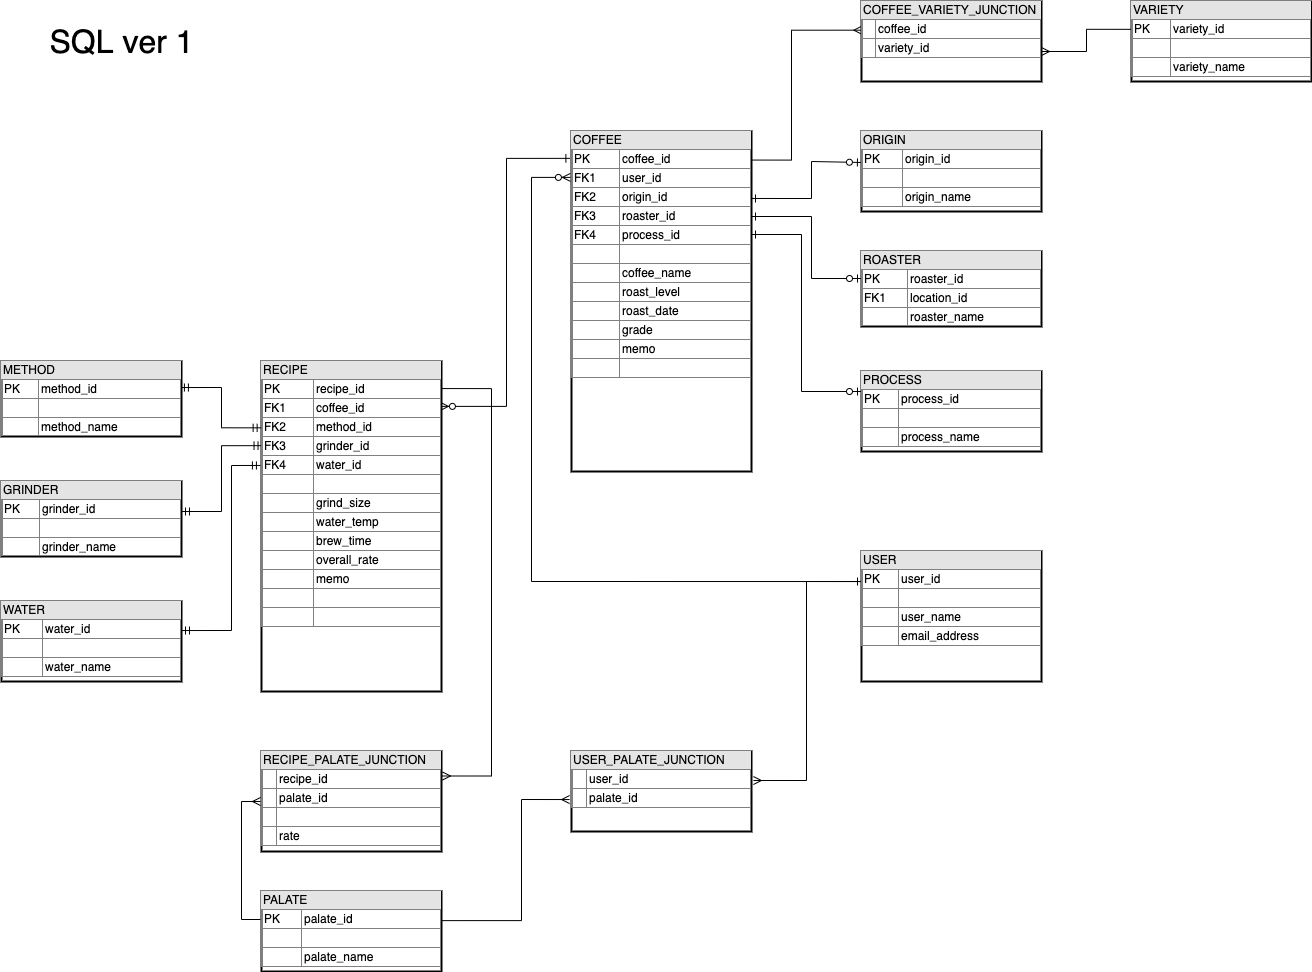

The diagram above was exported from draw.io. Its source (the exported page's mxGraphModel, read from the mxfile embedded in the PNG):
<mxGraphModel dx="1433" dy="1669" grid="1" gridSize="10" guides="1" tooltips="1" connect="1" arrows="1" fold="1" page="1" pageScale="1" pageWidth="850" pageHeight="1100" math="0" shadow="0">
  <root>
    <mxCell id="0" />
    <mxCell id="1" parent="0" />
    <mxCell id="YHXlbN4-QTVfXNSGwZLe-32" style="edgeStyle=orthogonalEdgeStyle;rounded=0;orthogonalLoop=1;jettySize=auto;html=1;entryX=1;entryY=0.197;entryDx=0;entryDy=0;entryPerimeter=0;endArrow=ERone;endFill=0;startArrow=ERzeroToOne;startFill=1;exitX=0.005;exitY=0.39;exitDx=0;exitDy=0;exitPerimeter=0;" parent="1" source="2" target="9" edge="1">
      <mxGeometry relative="1" as="geometry">
        <mxPoint x="569" y="110" as="sourcePoint" />
        <Array as="points">
          <mxPoint x="540" y="110" />
          <mxPoint x="540" y="147" />
        </Array>
      </mxGeometry>
    </mxCell>
    <mxCell id="2" value="&lt;div style=&quot;box-sizing: border-box ; width: 100% ; background: #e4e4e4 ; padding: 2px&quot;&gt;ORIGIN&lt;/div&gt;&lt;table style=&quot;width: 100% ; font-size: 1em ; border: 1px solid rgb(128 , 128 , 128) ; border-collapse: collapse&quot; cellpadding=&quot;2&quot; cellspacing=&quot;0&quot; border=&quot;1&quot;&gt;&lt;tbody&gt;&lt;tr&gt;&lt;td&gt;PK&lt;/td&gt;&lt;td&gt;origin_id&lt;/td&gt;&lt;/tr&gt;&lt;tr&gt;&lt;td&gt;&lt;br&gt;&lt;/td&gt;&lt;td&gt;&lt;/td&gt;&lt;/tr&gt;&lt;tr&gt;&lt;td&gt;&lt;/td&gt;&lt;td&gt;origin_name&lt;/td&gt;&lt;/tr&gt;&lt;/tbody&gt;&lt;/table&gt;" style="verticalAlign=top;align=left;overflow=fill;html=1;shadow=0;sketch=0;rounded=0;glass=0;perimeterSpacing=1;strokeWidth=2;" parent="1" vertex="1">
      <mxGeometry x="590" y="80" width="180" height="80" as="geometry" />
    </mxCell>
    <mxCell id="YHXlbN4-QTVfXNSGwZLe-33" style="edgeStyle=orthogonalEdgeStyle;rounded=0;orthogonalLoop=1;jettySize=auto;html=1;exitX=0;exitY=0.36;exitDx=0;exitDy=0;entryX=1;entryY=0.25;entryDx=0;entryDy=0;endArrow=ERone;endFill=0;exitPerimeter=0;startArrow=ERzeroToOne;startFill=1;" parent="1" source="4" target="9" edge="1">
      <mxGeometry relative="1" as="geometry">
        <Array as="points">
          <mxPoint x="540" y="227" />
          <mxPoint x="540" y="165" />
        </Array>
      </mxGeometry>
    </mxCell>
    <mxCell id="4" value="&lt;div style=&quot;box-sizing: border-box ; width: 100% ; background: #e4e4e4 ; padding: 2px&quot;&gt;ROASTER&lt;/div&gt;&lt;table style=&quot;width: 100% ; font-size: 1em ; border: 1px solid rgb(128 , 128 , 128) ; border-collapse: collapse&quot; cellpadding=&quot;2&quot; cellspacing=&quot;0&quot; border=&quot;1&quot;&gt;&lt;tbody&gt;&lt;tr&gt;&lt;td&gt;PK&lt;/td&gt;&lt;td&gt;roaster_id&lt;/td&gt;&lt;/tr&gt;&lt;tr&gt;&lt;td&gt;FK1&lt;/td&gt;&lt;td&gt;location_id&lt;/td&gt;&lt;/tr&gt;&lt;tr&gt;&lt;td&gt;&lt;/td&gt;&lt;td&gt;roaster_name&lt;/td&gt;&lt;/tr&gt;&lt;/tbody&gt;&lt;/table&gt;" style="verticalAlign=top;align=left;overflow=fill;html=1;strokeWidth=2;" parent="1" vertex="1">
      <mxGeometry x="590" y="200" width="180" height="75" as="geometry" />
    </mxCell>
    <mxCell id="YHXlbN4-QTVfXNSGwZLe-37" style="edgeStyle=orthogonalEdgeStyle;rounded=0;orthogonalLoop=1;jettySize=auto;html=1;entryX=-0.009;entryY=0.079;entryDx=0;entryDy=0;startArrow=ERzeroToMany;startFill=1;endArrow=ERone;endFill=0;exitX=0.994;exitY=0.136;exitDx=0;exitDy=0;exitPerimeter=0;entryPerimeter=0;" parent="1" source="5" target="9" edge="1">
      <mxGeometry relative="1" as="geometry">
        <mxPoint x="170" y="335" as="sourcePoint" />
      </mxGeometry>
    </mxCell>
    <mxCell id="YHXlbN4-QTVfXNSGwZLe-39" style="edgeStyle=orthogonalEdgeStyle;rounded=0;orthogonalLoop=1;jettySize=auto;html=1;exitX=0.003;exitY=0.255;exitDx=0;exitDy=0;entryX=1;entryY=0.4;entryDx=0;entryDy=0;entryPerimeter=0;startArrow=ERmandOne;startFill=0;endArrow=ERmandOne;endFill=0;exitPerimeter=0;" parent="1" source="5" target="YHXlbN4-QTVfXNSGwZLe-31" edge="1">
      <mxGeometry relative="1" as="geometry" />
    </mxCell>
    <mxCell id="YHXlbN4-QTVfXNSGwZLe-40" style="edgeStyle=orthogonalEdgeStyle;rounded=0;orthogonalLoop=1;jettySize=auto;html=1;exitX=-0.006;exitY=0.315;exitDx=0;exitDy=0;entryX=1;entryY=0.363;entryDx=0;entryDy=0;entryPerimeter=0;startArrow=ERmandOne;startFill=0;endArrow=ERmandOne;endFill=0;exitPerimeter=0;" parent="1" source="5" target="6" edge="1">
      <mxGeometry relative="1" as="geometry">
        <Array as="points">
          <mxPoint x="-40" y="414" />
          <mxPoint x="-40" y="579" />
        </Array>
      </mxGeometry>
    </mxCell>
    <mxCell id="YHXlbN4-QTVfXNSGwZLe-52" style="edgeStyle=orthogonalEdgeStyle;rounded=0;orthogonalLoop=1;jettySize=auto;html=1;exitX=1;exitY=0.082;exitDx=0;exitDy=0;entryX=1;entryY=0.25;entryDx=0;entryDy=0;startArrow=none;startFill=0;endArrow=ERmany;endFill=0;exitPerimeter=0;" parent="1" source="5" target="YHXlbN4-QTVfXNSGwZLe-51" edge="1">
      <mxGeometry relative="1" as="geometry">
        <Array as="points">
          <mxPoint x="220" y="337" />
          <mxPoint x="220" y="725" />
        </Array>
      </mxGeometry>
    </mxCell>
    <mxCell id="5" value="&lt;div style=&quot;box-sizing: border-box ; width: 100% ; background: #e4e4e4 ; padding: 2px&quot;&gt;RECIPE&lt;/div&gt;&lt;table style=&quot;width: 100% ; font-size: 1em ; border: 1px solid rgb(128 , 128 , 128) ; border-collapse: collapse&quot; cellpadding=&quot;2&quot; cellspacing=&quot;0&quot; border=&quot;1&quot;&gt;&lt;tbody&gt;&lt;tr&gt;&lt;td&gt;PK&lt;/td&gt;&lt;td&gt;recipe_id&lt;/td&gt;&lt;/tr&gt;&lt;tr&gt;&lt;td&gt;FK1&lt;/td&gt;&lt;td&gt;coffee_id&lt;/td&gt;&lt;/tr&gt;&lt;tr&gt;&lt;td&gt;FK2&lt;/td&gt;&lt;td&gt;method_id&lt;/td&gt;&lt;/tr&gt;&lt;tr&gt;&lt;td&gt;FK3&lt;/td&gt;&lt;td&gt;grinder_id&lt;/td&gt;&lt;/tr&gt;&lt;tr&gt;&lt;td&gt;FK4&lt;/td&gt;&lt;td&gt;water_id&lt;/td&gt;&lt;/tr&gt;&lt;tr&gt;&lt;td&gt;&lt;br&gt;&lt;/td&gt;&lt;td&gt;&lt;/td&gt;&lt;/tr&gt;&lt;tr&gt;&lt;td&gt;&lt;br&gt;&lt;/td&gt;&lt;td&gt;grind_size&lt;/td&gt;&lt;/tr&gt;&lt;tr&gt;&lt;td&gt;&lt;br&gt;&lt;/td&gt;&lt;td&gt;water_temp&lt;/td&gt;&lt;/tr&gt;&lt;tr&gt;&lt;td&gt;&lt;br&gt;&lt;/td&gt;&lt;td&gt;brew_time&lt;/td&gt;&lt;/tr&gt;&lt;tr&gt;&lt;td&gt;&lt;br&gt;&lt;/td&gt;&lt;td&gt;overall_rate&lt;br&gt;&lt;/td&gt;&lt;/tr&gt;&lt;tr&gt;&lt;td&gt;&lt;br&gt;&lt;/td&gt;&lt;td&gt;memo&lt;/td&gt;&lt;/tr&gt;&lt;tr&gt;&lt;td&gt;&lt;br&gt;&lt;/td&gt;&lt;td&gt;&lt;br&gt;&lt;/td&gt;&lt;/tr&gt;&lt;tr&gt;&lt;td&gt;&lt;br&gt;&lt;/td&gt;&lt;td&gt;&lt;br&gt;&lt;/td&gt;&lt;/tr&gt;&lt;/tbody&gt;&lt;/table&gt;" style="verticalAlign=top;align=left;overflow=fill;html=1;strokeWidth=2;" parent="1" vertex="1">
      <mxGeometry x="-10" y="310" width="180" height="330" as="geometry" />
    </mxCell>
    <mxCell id="6" value="&lt;div style=&quot;box-sizing: border-box ; width: 100% ; background: #e4e4e4 ; padding: 2px&quot;&gt;WATER&lt;/div&gt;&lt;table style=&quot;width: 100% ; font-size: 1em ; border: 1px solid rgb(128 , 128 , 128) ; border-collapse: collapse&quot; cellpadding=&quot;2&quot; cellspacing=&quot;0&quot; border=&quot;1&quot;&gt;&lt;tbody&gt;&lt;tr&gt;&lt;td&gt;PK&lt;/td&gt;&lt;td&gt;water_id&lt;/td&gt;&lt;/tr&gt;&lt;tr&gt;&lt;td&gt;&lt;/td&gt;&lt;td&gt;&lt;br&gt;&lt;/td&gt;&lt;/tr&gt;&lt;tr&gt;&lt;td&gt;&lt;/td&gt;&lt;td&gt;water_name&lt;/td&gt;&lt;/tr&gt;&lt;/tbody&gt;&lt;/table&gt;" style="verticalAlign=top;align=left;overflow=fill;html=1;strokeWidth=2;" parent="1" vertex="1">
      <mxGeometry x="-270" y="550" width="180" height="80" as="geometry" />
    </mxCell>
    <mxCell id="YHXlbN4-QTVfXNSGwZLe-46" style="edgeStyle=orthogonalEdgeStyle;rounded=0;orthogonalLoop=1;jettySize=auto;html=1;exitX=0.002;exitY=0.348;exitDx=0;exitDy=0;startArrow=none;startFill=0;endArrow=ERmany;endFill=0;exitPerimeter=0;" parent="1" source="7" edge="1">
      <mxGeometry relative="1" as="geometry">
        <mxPoint x="770" as="targetPoint" />
      </mxGeometry>
    </mxCell>
    <mxCell id="7" value="&lt;div style=&quot;box-sizing: border-box ; width: 100% ; background: #e4e4e4 ; padding: 2px&quot;&gt;VARIETY&lt;/div&gt;&lt;table style=&quot;width: 100% ; font-size: 1em ; border: 1px solid rgb(128 , 128 , 128) ; border-collapse: collapse&quot; cellpadding=&quot;2&quot; cellspacing=&quot;0&quot; border=&quot;1&quot;&gt;&lt;tbody&gt;&lt;tr&gt;&lt;td&gt;PK&lt;/td&gt;&lt;td&gt;variety_id&lt;/td&gt;&lt;/tr&gt;&lt;tr&gt;&lt;td&gt;&lt;br&gt;&lt;/td&gt;&lt;td&gt;&lt;br&gt;&lt;/td&gt;&lt;/tr&gt;&lt;tr&gt;&lt;td&gt;&lt;/td&gt;&lt;td&gt;variety_name&lt;/td&gt;&lt;/tr&gt;&lt;/tbody&gt;&lt;/table&gt;" style="verticalAlign=top;align=left;overflow=fill;html=1;strokeWidth=2;" parent="1" vertex="1">
      <mxGeometry x="860" y="-50" width="180" height="80" as="geometry" />
    </mxCell>
    <mxCell id="YHXlbN4-QTVfXNSGwZLe-34" style="edgeStyle=orthogonalEdgeStyle;rounded=0;orthogonalLoop=1;jettySize=auto;html=1;exitX=0;exitY=0.25;exitDx=0;exitDy=0;startArrow=ERzeroToOne;startFill=1;endArrow=ERone;endFill=0;entryX=1;entryY=0.303;entryDx=0;entryDy=0;entryPerimeter=0;" parent="1" source="8" target="9" edge="1">
      <mxGeometry relative="1" as="geometry">
        <Array as="points">
          <mxPoint x="530" y="340" />
          <mxPoint x="530" y="183" />
        </Array>
      </mxGeometry>
    </mxCell>
    <mxCell id="8" value="&lt;div style=&quot;box-sizing: border-box ; width: 100% ; background: #e4e4e4 ; padding: 2px&quot;&gt;PROCESS&lt;/div&gt;&lt;table style=&quot;width: 100% ; font-size: 1em ; border: 1px solid rgb(128 , 128 , 128) ; border-collapse: collapse&quot; cellpadding=&quot;2&quot; cellspacing=&quot;0&quot; border=&quot;1&quot;&gt;&lt;tbody&gt;&lt;tr&gt;&lt;td&gt;PK&lt;/td&gt;&lt;td&gt;process_id&lt;/td&gt;&lt;/tr&gt;&lt;tr&gt;&lt;td&gt;&lt;br&gt;&lt;/td&gt;&lt;td&gt;&lt;br&gt;&lt;/td&gt;&lt;/tr&gt;&lt;tr&gt;&lt;td&gt;&lt;/td&gt;&lt;td&gt;process_name&lt;/td&gt;&lt;/tr&gt;&lt;/tbody&gt;&lt;/table&gt;" style="verticalAlign=top;align=left;overflow=fill;html=1;strokeWidth=2;" parent="1" vertex="1">
      <mxGeometry x="590" y="320" width="180" height="80" as="geometry" />
    </mxCell>
    <mxCell id="YHXlbN4-QTVfXNSGwZLe-42" style="edgeStyle=orthogonalEdgeStyle;rounded=0;orthogonalLoop=1;jettySize=auto;html=1;exitX=-0.006;exitY=0.135;exitDx=0;exitDy=0;startArrow=ERzeroToMany;startFill=1;endArrow=ERone;endFill=0;exitPerimeter=0;entryX=0;entryY=0.231;entryDx=0;entryDy=0;entryPerimeter=0;" parent="1" source="9" target="24" edge="1">
      <mxGeometry relative="1" as="geometry">
        <mxPoint x="580" y="520" as="targetPoint" />
        <Array as="points">
          <mxPoint x="260" y="126" />
          <mxPoint x="260" y="530" />
        </Array>
      </mxGeometry>
    </mxCell>
    <mxCell id="YHXlbN4-QTVfXNSGwZLe-45" style="edgeStyle=orthogonalEdgeStyle;rounded=0;orthogonalLoop=1;jettySize=auto;html=1;exitX=0.997;exitY=0.084;exitDx=0;exitDy=0;entryX=0.007;entryY=0.362;entryDx=0;entryDy=0;entryPerimeter=0;startArrow=none;startFill=0;endArrow=ERmany;endFill=0;exitPerimeter=0;" parent="1" source="9" target="YHXlbN4-QTVfXNSGwZLe-44" edge="1">
      <mxGeometry relative="1" as="geometry">
        <Array as="points">
          <mxPoint x="520" y="109" />
          <mxPoint x="520" y="-21" />
        </Array>
      </mxGeometry>
    </mxCell>
    <mxCell id="9" value="&lt;div style=&quot;box-sizing: border-box ; width: 100% ; background: #e4e4e4 ; padding: 2px&quot;&gt;COFFEE&lt;/div&gt;&lt;table cellpadding=&quot;2&quot; cellspacing=&quot;0&quot; style=&quot;font-size: 1em ; width: 180px ; border: 1px solid rgb(128 , 128 , 128) ; border-collapse: collapse&quot; border=&quot;1&quot;&gt;&lt;tbody&gt;&lt;tr&gt;&lt;td&gt;PK&lt;/td&gt;&lt;td&gt;coffee_id&lt;/td&gt;&lt;/tr&gt;&lt;tr&gt;&lt;td&gt;FK1&lt;/td&gt;&lt;td&gt;user_id&lt;/td&gt;&lt;/tr&gt;&lt;tr&gt;&lt;td&gt;FK2&lt;/td&gt;&lt;td&gt;origin_id&lt;br&gt;&lt;/td&gt;&lt;/tr&gt;&lt;tr&gt;&lt;td&gt;FK3&lt;/td&gt;&lt;td&gt;roaster_id&lt;/td&gt;&lt;/tr&gt;&lt;tr&gt;&lt;td&gt;FK4&lt;/td&gt;&lt;td&gt;process_id&lt;/td&gt;&lt;/tr&gt;&lt;tr&gt;&lt;td&gt;&lt;br&gt;&lt;/td&gt;&lt;td&gt;&lt;br&gt;&lt;/td&gt;&lt;/tr&gt;&lt;tr&gt;&lt;td&gt;&lt;br&gt;&lt;/td&gt;&lt;td&gt;coffee_name&lt;/td&gt;&lt;/tr&gt;&lt;tr&gt;&lt;td&gt;&lt;br&gt;&lt;/td&gt;&lt;td style=&quot;border-collapse: collapse&quot;&gt;roast_level&lt;/td&gt;&lt;/tr&gt;&lt;tr&gt;&lt;td&gt;&lt;br&gt;&lt;/td&gt;&lt;td&gt;roast_date&lt;/td&gt;&lt;/tr&gt;&lt;tr&gt;&lt;td&gt;&lt;br&gt;&lt;/td&gt;&lt;td&gt;grade&lt;/td&gt;&lt;/tr&gt;&lt;tr&gt;&lt;td&gt;&lt;br&gt;&lt;/td&gt;&lt;td&gt;memo&lt;/td&gt;&lt;/tr&gt;&lt;tr&gt;&lt;td&gt;&lt;br&gt;&lt;/td&gt;&lt;td&gt;&lt;br&gt;&lt;/td&gt;&lt;/tr&gt;&lt;/tbody&gt;&lt;/table&gt;" style="verticalAlign=top;align=left;overflow=fill;html=1;strokeWidth=2;" parent="1" vertex="1">
      <mxGeometry x="300" y="80" width="180" height="340" as="geometry" />
    </mxCell>
    <mxCell id="YHXlbN4-QTVfXNSGwZLe-50" style="edgeStyle=orthogonalEdgeStyle;rounded=0;orthogonalLoop=1;jettySize=auto;html=1;exitX=-0.001;exitY=0.231;exitDx=0;exitDy=0;entryX=1.005;entryY=0.366;entryDx=0;entryDy=0;entryPerimeter=0;startArrow=none;startFill=0;endArrow=ERmany;endFill=0;exitPerimeter=0;" parent="1" source="24" target="YHXlbN4-QTVfXNSGwZLe-48" edge="1">
      <mxGeometry relative="1" as="geometry">
        <Array as="points">
          <mxPoint x="535" y="530" />
          <mxPoint x="535" y="729" />
        </Array>
      </mxGeometry>
    </mxCell>
    <mxCell id="24" value="&lt;div style=&quot;box-sizing: border-box ; width: 100% ; background: #e4e4e4 ; padding: 2px&quot;&gt;USER&lt;/div&gt;&lt;table style=&quot;width: 100% ; font-size: 1em ; border: 1px solid rgb(128 , 128 , 128) ; border-collapse: collapse&quot; cellpadding=&quot;2&quot; cellspacing=&quot;0&quot; border=&quot;1&quot;&gt;&lt;tbody&gt;&lt;tr&gt;&lt;td&gt;PK&lt;/td&gt;&lt;td&gt;user_id&lt;/td&gt;&lt;/tr&gt;&lt;tr&gt;&lt;td&gt;&lt;br&gt;&lt;/td&gt;&lt;td&gt;&lt;br&gt;&lt;/td&gt;&lt;/tr&gt;&lt;tr&gt;&lt;td&gt;&lt;br&gt;&lt;/td&gt;&lt;td&gt;user_name&lt;/td&gt;&lt;/tr&gt;&lt;tr&gt;&lt;td&gt;&lt;br&gt;&lt;/td&gt;&lt;td&gt;email_address&lt;/td&gt;&lt;/tr&gt;&lt;/tbody&gt;&lt;/table&gt;" style="verticalAlign=top;align=left;overflow=fill;html=1;strokeWidth=2;" parent="1" vertex="1">
      <mxGeometry x="590" y="500" width="180" height="130" as="geometry" />
    </mxCell>
    <mxCell id="YHXlbN4-QTVfXNSGwZLe-38" style="edgeStyle=orthogonalEdgeStyle;rounded=0;orthogonalLoop=1;jettySize=auto;html=1;exitX=0.994;exitY=0.347;exitDx=0;exitDy=0;startArrow=ERmandOne;startFill=0;endArrow=ERmandOne;endFill=0;entryX=-0.002;entryY=0.201;entryDx=0;entryDy=0;entryPerimeter=0;exitPerimeter=0;" parent="1" source="YHXlbN4-QTVfXNSGwZLe-30" target="5" edge="1">
      <mxGeometry relative="1" as="geometry">
        <mxPoint x="-10" y="358" as="targetPoint" />
      </mxGeometry>
    </mxCell>
    <mxCell id="YHXlbN4-QTVfXNSGwZLe-30" value="&lt;div style=&quot;box-sizing: border-box ; width: 100% ; background: #e4e4e4 ; padding: 2px&quot;&gt;METHOD&lt;/div&gt;&lt;table style=&quot;width: 100% ; font-size: 1em ; border: 1px solid rgb(128 , 128 , 128) ; border-collapse: collapse&quot; cellpadding=&quot;2&quot; cellspacing=&quot;0&quot; border=&quot;1&quot;&gt;&lt;tbody&gt;&lt;tr&gt;&lt;td&gt;PK&lt;/td&gt;&lt;td&gt;method_id&lt;/td&gt;&lt;/tr&gt;&lt;tr&gt;&lt;td&gt;&lt;br&gt;&lt;/td&gt;&lt;td&gt;&lt;br&gt;&lt;/td&gt;&lt;/tr&gt;&lt;tr&gt;&lt;td&gt;&lt;/td&gt;&lt;td&gt;method_name&lt;/td&gt;&lt;/tr&gt;&lt;/tbody&gt;&lt;/table&gt;" style="verticalAlign=top;align=left;overflow=fill;html=1;strokeWidth=2;" parent="1" vertex="1">
      <mxGeometry x="-270" y="310" width="180" height="75" as="geometry" />
    </mxCell>
    <mxCell id="YHXlbN4-QTVfXNSGwZLe-31" value="&lt;div style=&quot;box-sizing: border-box ; width: 100% ; background: #e4e4e4 ; padding: 2px&quot;&gt;GRINDER&lt;/div&gt;&lt;table style=&quot;width: 100% ; font-size: 1em ; border: 1px solid rgb(128 , 128 , 128) ; border-collapse: collapse&quot; cellpadding=&quot;2&quot; cellspacing=&quot;0&quot; border=&quot;1&quot;&gt;&lt;tbody&gt;&lt;tr&gt;&lt;td&gt;PK&lt;/td&gt;&lt;td&gt;grinder_id&lt;/td&gt;&lt;/tr&gt;&lt;tr&gt;&lt;td&gt;&lt;br&gt;&lt;/td&gt;&lt;td&gt;&lt;br&gt;&lt;/td&gt;&lt;/tr&gt;&lt;tr&gt;&lt;td&gt;&lt;/td&gt;&lt;td&gt;grinder_name&lt;/td&gt;&lt;/tr&gt;&lt;/tbody&gt;&lt;/table&gt;" style="verticalAlign=top;align=left;overflow=fill;html=1;strokeWidth=2;" parent="1" vertex="1">
      <mxGeometry x="-270" y="430" width="180" height="75" as="geometry" />
    </mxCell>
    <mxCell id="YHXlbN4-QTVfXNSGwZLe-44" value="&lt;div style=&quot;box-sizing: border-box ; width: 100% ; background: #e4e4e4 ; padding: 2px&quot;&gt;COFFEE_VARIETY_JUNCTION&lt;/div&gt;&lt;table style=&quot;width: 100% ; font-size: 1em ; border: 1px solid rgb(128 , 128 , 128) ; border-collapse: collapse&quot; cellpadding=&quot;2&quot; cellspacing=&quot;0&quot; border=&quot;1&quot;&gt;&lt;tbody&gt;&lt;tr&gt;&lt;td&gt;&lt;br&gt;&lt;/td&gt;&lt;td&gt;coffee_id&lt;/td&gt;&lt;/tr&gt;&lt;tr&gt;&lt;td&gt;&lt;/td&gt;&lt;td&gt;variety_id&lt;/td&gt;&lt;/tr&gt;&lt;/tbody&gt;&lt;/table&gt;" style="verticalAlign=top;align=left;overflow=fill;html=1;shadow=0;sketch=0;rounded=0;glass=0;perimeterSpacing=1;strokeWidth=2;" parent="1" vertex="1">
      <mxGeometry x="590" y="-50" width="180" height="80" as="geometry" />
    </mxCell>
    <mxCell id="YHXlbN4-QTVfXNSGwZLe-49" style="edgeStyle=orthogonalEdgeStyle;rounded=0;orthogonalLoop=1;jettySize=auto;html=1;exitX=1.003;exitY=0.364;exitDx=0;exitDy=0;entryX=-0.005;entryY=0.598;entryDx=0;entryDy=0;entryPerimeter=0;startArrow=none;startFill=0;endArrow=ERmany;endFill=0;exitPerimeter=0;" parent="1" source="YHXlbN4-QTVfXNSGwZLe-47" target="YHXlbN4-QTVfXNSGwZLe-48" edge="1">
      <mxGeometry relative="1" as="geometry">
        <Array as="points">
          <mxPoint x="250" y="869" />
          <mxPoint x="250" y="748" />
        </Array>
      </mxGeometry>
    </mxCell>
    <mxCell id="YHXlbN4-QTVfXNSGwZLe-53" style="edgeStyle=orthogonalEdgeStyle;rounded=0;orthogonalLoop=1;jettySize=auto;html=1;entryX=0;entryY=0.5;entryDx=0;entryDy=0;startArrow=none;startFill=0;endArrow=ERmany;endFill=0;" parent="1" target="YHXlbN4-QTVfXNSGwZLe-51" edge="1">
      <mxGeometry relative="1" as="geometry">
        <mxPoint x="-11" y="868" as="sourcePoint" />
        <Array as="points">
          <mxPoint x="-30" y="868" />
          <mxPoint x="-30" y="750" />
        </Array>
      </mxGeometry>
    </mxCell>
    <mxCell id="YHXlbN4-QTVfXNSGwZLe-47" value="&lt;div style=&quot;box-sizing: border-box ; width: 100% ; background: #e4e4e4 ; padding: 2px&quot;&gt;PALATE&lt;/div&gt;&lt;table style=&quot;width: 100% ; font-size: 1em ; border: 1px solid rgb(128 , 128 , 128) ; border-collapse: collapse&quot; cellpadding=&quot;2&quot; cellspacing=&quot;0&quot; border=&quot;1&quot;&gt;&lt;tbody&gt;&lt;tr&gt;&lt;td&gt;PK&lt;/td&gt;&lt;td&gt;palate_id&lt;/td&gt;&lt;/tr&gt;&lt;tr&gt;&lt;td&gt;&lt;br&gt;&lt;/td&gt;&lt;td&gt;&lt;br&gt;&lt;/td&gt;&lt;/tr&gt;&lt;tr&gt;&lt;td&gt;&lt;/td&gt;&lt;td&gt;palate_name&lt;/td&gt;&lt;/tr&gt;&lt;/tbody&gt;&lt;/table&gt;" style="verticalAlign=top;align=left;overflow=fill;html=1;strokeWidth=2;" parent="1" vertex="1">
      <mxGeometry x="-10" y="840" width="180" height="80" as="geometry" />
    </mxCell>
    <mxCell id="YHXlbN4-QTVfXNSGwZLe-48" value="&lt;div style=&quot;box-sizing: border-box ; width: 100% ; background: #e4e4e4 ; padding: 2px&quot;&gt;USER_PALATE_JUNCTION&lt;/div&gt;&lt;table style=&quot;width: 100% ; font-size: 1em ; border: 1px solid rgb(128 , 128 , 128) ; border-collapse: collapse&quot; cellpadding=&quot;2&quot; cellspacing=&quot;0&quot; border=&quot;1&quot;&gt;&lt;tbody&gt;&lt;tr&gt;&lt;td&gt;&lt;br&gt;&lt;/td&gt;&lt;td&gt;user_id&lt;/td&gt;&lt;/tr&gt;&lt;tr&gt;&lt;td&gt;&lt;br&gt;&lt;/td&gt;&lt;td&gt;palate_id&lt;/td&gt;&lt;/tr&gt;&lt;/tbody&gt;&lt;/table&gt;" style="verticalAlign=top;align=left;overflow=fill;html=1;shadow=0;sketch=0;rounded=0;glass=0;perimeterSpacing=1;strokeWidth=2;" parent="1" vertex="1">
      <mxGeometry x="300" y="700" width="180" height="80" as="geometry" />
    </mxCell>
    <mxCell id="YHXlbN4-QTVfXNSGwZLe-51" value="&lt;div style=&quot;box-sizing: border-box ; width: 100% ; background: #e4e4e4 ; padding: 2px&quot;&gt;RECIPE_PALATE_JUNCTION&lt;/div&gt;&lt;table style=&quot;width: 100% ; font-size: 1em ; border: 1px solid rgb(128 , 128 , 128) ; border-collapse: collapse&quot; cellpadding=&quot;2&quot; cellspacing=&quot;0&quot; border=&quot;1&quot;&gt;&lt;tbody&gt;&lt;tr&gt;&lt;td&gt;&lt;br&gt;&lt;/td&gt;&lt;td&gt;recipe_id&lt;/td&gt;&lt;/tr&gt;&lt;tr&gt;&lt;td&gt;&lt;br&gt;&lt;/td&gt;&lt;td&gt;palate_id&lt;/td&gt;&lt;/tr&gt;&lt;tr&gt;&lt;td&gt;&lt;br&gt;&lt;/td&gt;&lt;td&gt;&lt;br&gt;&lt;/td&gt;&lt;/tr&gt;&lt;tr&gt;&lt;td&gt;&lt;br&gt;&lt;/td&gt;&lt;td&gt;rate&lt;/td&gt;&lt;/tr&gt;&lt;/tbody&gt;&lt;/table&gt;" style="verticalAlign=top;align=left;overflow=fill;html=1;shadow=0;sketch=0;rounded=0;glass=0;perimeterSpacing=1;strokeWidth=2;" parent="1" vertex="1">
      <mxGeometry x="-10" y="700" width="180" height="100" as="geometry" />
    </mxCell>
    <mxCell id="piaRAD1vK9w3CbIKKtRl-24" value="&lt;font style=&quot;font-size: 32px&quot;&gt;SQL ver 1&lt;br&gt;&lt;/font&gt;" style="text;html=1;align=center;verticalAlign=middle;resizable=0;points=[];autosize=1;strokeColor=none;" parent="1" vertex="1">
      <mxGeometry x="-230" y="-25" width="160" height="30" as="geometry" />
    </mxCell>
  </root>
</mxGraphModel>